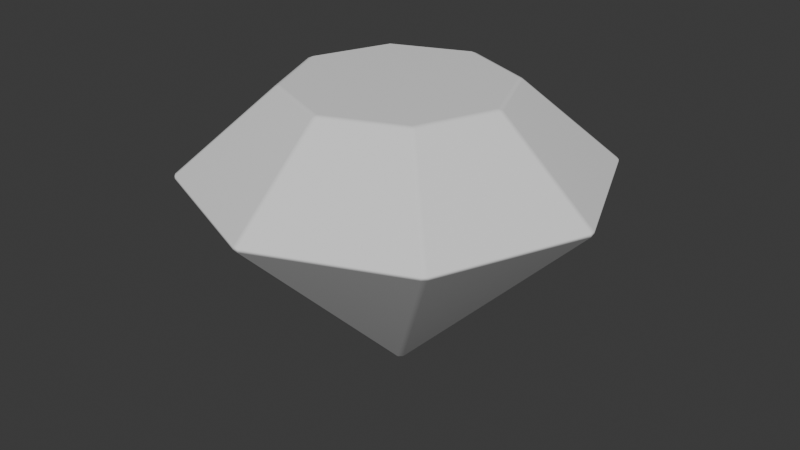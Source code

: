 # Source: gem.blend  (saved by Blender 4.4.30; exported with 4.5.12 LTS)
import bpy
from mathutils import Matrix  # noqa: F401  (used for matrix-valued properties, if any)

bpy.ops.wm.read_factory_settings(use_empty=True)
scene = bpy.context.scene
scene.name = 'Scene'

# ---- collections
col_collection = bpy.data.collections.new('Collection'); scene.collection.children.link(col_collection)

# ---- world
world_world = bpy.data.worlds.new('World'); scene.world = world_world
world_world.use_nodes = True; world_world.node_tree.nodes.clear()
_N = world_world.node_tree.nodes; _L = world_world.node_tree.links
n0 = _N.new('ShaderNodeOutputWorld'); n0.name = 'World Output'; n0.location = (300, 300)
n1 = _N.new('ShaderNodeBackground'); n1.name = 'Background'; n1.location = (10, 300)
n1.inputs[0].default_value = (0.05088, 0.05088, 0.05088, 1.0)
_L.new(n1.outputs[0], n0.inputs[0])
n0.is_active_output = True
world_world.color = (0.05088, 0.05088, 0.05088)
world_world.sun_shadow_jitter_overblur = 0.0

# ---- meshes
me_cylinder = bpy.data.meshes.new('Cylinder')
me_cylinder.from_pydata([(3.725e-09, 0.5101, 1.409), (0.01303, 0.53, 1.4), (-0.01303, 0.53, 1.4), (0.3607, 0.3607, 1.409), (0.384, 0.3656, 1.4), (0.3656, 0.384, 1.4), (-0.01295, 0.03126, 0.02575), (0.01295, 0.03126, 0.02575), (0.03126, 0.01295, 0.02575), (0.03126, -0.01295, 0.02575), (0.01295, -0.03126, 0.02575), (-0.01295, -0.03126, 0.02575), (-0.03126, -0.01295, 0.02575), (-0.03126, 0.01295, 0.02575), (0.01303, 0.9839, 1.009), (0.01295, 0.9848, 0.99), (-0.01295, 0.9848, 0.99), (-0.01303, 0.9839, 1.009), (0.6872, 0.7055, 0.99), (0.6865, 0.7049, 1.009), (0.7049, 0.6865, 1.009), (0.7055, 0.6872, 0.99), (0.9848, 0.01295, 0.99), (0.9839, 0.01303, 1.009), (0.9839, -0.01303, 1.009), (0.9848, -0.01295, 0.99), (0.6865, -0.7049, 1.009), (0.6872, -0.7055, 0.99), (0.7055, -0.6872, 0.99), (0.7049, -0.6865, 1.009), (-0.01303, -0.9839, 1.009), (-0.01295, -0.9848, 0.99), (0.01295, -0.9848, 0.99), (0.01303, -0.9839, 1.009), (-0.7049, -0.6865, 1.009), (-0.7055, -0.6872, 0.99), (-0.6872, -0.7055, 0.99), (-0.6865, -0.7049, 1.009), (-0.9839, 0.01303, 1.009), (-0.9848, 0.01295, 0.99), (-0.9848, -0.01295, 0.99), (-0.9839, -0.01303, 1.009), (-0.6865, 0.7049, 1.009), (-0.6872, 0.7055, 0.99), (-0.7055, 0.6872, 0.99), (-0.7049, 0.6865, 1.009), (0.5101, 0.0, 1.409), (0.53, -0.01303, 1.4), (0.53, 0.01303, 1.4), (0.384, -0.3656, 1.4), (0.3607, -0.3607, 1.409), (0.3656, -0.384, 1.4), (0.01303, -0.53, 1.4), (3.725e-09, -0.5101, 1.409), (-0.01303, -0.53, 1.4), (-0.384, -0.3656, 1.4), (-0.3656, -0.384, 1.4), (-0.3607, -0.3607, 1.409), (-0.53, 0.01303, 1.4), (-0.53, -0.01303, 1.4), (-0.5101, 0.0, 1.409), (-0.384, 0.3656, 1.4), (-0.3607, 0.3607, 1.409), (-0.3656, 0.384, 1.4)], [], [(19, 14, 1, 5), (8, 21, 22), (37, 30, 54, 56), (9, 25, 28), (10, 27, 32), (33, 26, 51, 52), (11, 31, 36), (23, 20, 4, 48), (12, 35, 40), (45, 38, 58, 61), (13, 39, 44), (6, 43, 16), (17, 42, 63, 2), (29, 24, 47, 49), (41, 34, 55, 59), (7, 15, 18), (0, 1, 2), (3, 4, 5), (6, 7, 8, 9, 10, 11, 12, 13), (14, 15, 16, 17), (18, 19, 20, 21), (22, 23, 24, 25), (26, 27, 28, 29), (30, 31, 32, 33), (34, 35, 36, 37), (38, 39, 40, 41), (42, 43, 44, 45), (46, 47, 48), (49, 50, 51), (52, 53, 54), (55, 56, 57), (58, 59, 60), (61, 62, 63), (54, 30, 33, 52), (63, 42, 45, 61), (2, 63, 62, 0), (61, 58, 60, 62), (18, 15, 14, 19), (6, 16, 15, 7), (51, 26, 29, 49), (59, 55, 57, 60), (22, 21, 20, 23), (17, 2, 1, 14), (56, 54, 53, 57), (28, 25, 24, 29), (58, 38, 41, 59), (52, 51, 50, 53), (32, 27, 26, 33), (37, 56, 55, 34), (49, 47, 46, 50), (36, 31, 30, 37), (47, 24, 23, 48), (48, 4, 3, 46), (40, 35, 34, 41), (19, 5, 4, 20), (5, 1, 0, 3), (44, 39, 38, 45), (16, 43, 42, 17), (21, 8, 7, 18), (25, 9, 8, 22), (27, 10, 9, 28), (31, 11, 10, 32), (35, 12, 11, 36), (39, 13, 12, 40), (43, 6, 13, 44), (3, 0, 62, 60, 57, 53, 50, 46)])
_uv = me_cylinder.uv_layers.new(name='UVMap')
_uv.uv.foreach_set('vector', [0.8775, 1.0, 0.9975, 1.0, 0.9962, 1.0, 0.8788, 1.0, 0.8727, 0.5183, 0.8727, 0.9951, 0.7535, 0.9951, 0.3775, 1.0, 0.4975, 1.0, 0.4962, 1.0, 0.3788, 1.0, 0.7477, 0.5183, 0.7477, 0.9951, 0.6285, 0.9951, 0.6227, 0.5183, 0.6227, 0.9951, 0.5035, 0.9951, 0.5025, 1.0, 0.6225, 1.0, 0.6212, 1.0, 0.5038, 1.0, 0.4977, 0.5183, 0.4977, 0.9951, 0.3785, 0.9951, 0.7525, 1.0, 0.8725, 1.0, 0.8712, 1.0, 0.7538, 1.0, 0.3727, 0.5183, 0.3727, 0.9951, 0.2535, 0.9951, 0.1275, 1.0, 0.2475, 1.0, 0.2462, 1.0, 0.1288, 1.0, 0.2477, 0.5183, 0.2477, 0.9951, 0.1285, 0.9951, 0.1227, 0.5183, 0.1227, 0.9951, 0.00352, 0.9951, 0.00249, 1.0, 0.1225, 1.0, 0.1212, 1.0, 0.003787, 1.0, 0.6275, 1.0, 0.7475, 1.0, 0.7462, 1.0, 0.6288, 1.0, 0.2525, 1.0, 0.3725, 1.0, 0.3712, 1.0, 0.2538, 1.0, 0.9977, 0.5183, 0.9977, 0.9951, 0.8785, 0.9951, 0.25, 0.4833, 0.2542, 0.4882, 0.2458, 0.4882, 0.415, 0.415, 0.4215, 0.4155, 0.4155, 0.4215, 0.3719, 0.5125, 0.3735, 0.5061, 0.3748, 0.5017, 0.375, 0.5061, 0.375, 0.5125, 0.375, 0.517, 0.3727, 0.5183, 0.3708, 0.517, 0.0004189, 0.9983, 0.001563, 0.9937, 0.00352, 0.9951, 0.002971, 1.0, 0.8785, 0.9951, 0.878, 1.0, 0.8754, 0.9983, 0.8766, 0.9937, 0.75, 0.9937, 0.75, 0.9983, 0.747, 1.0, 0.7477, 0.9951, 0.622, 1.0, 0.6227, 0.9951, 0.625, 0.9937, 0.625, 0.9983, 0.497, 1.0, 0.4977, 0.9951, 0.5, 0.9937, 0.5, 0.9983, 0.372, 1.0, 0.3727, 0.9951, 0.375, 0.9937, 0.375, 0.9983, 0.2504, 0.9983, 0.2516, 0.9937, 0.2535, 0.9951, 0.253, 1.0, 0.1254, 0.9983, 0.1266, 0.9937, 0.1285, 0.9951, 0.128, 1.0, 0.4833, 0.25, 0.4882, 0.2458, 0.4882, 0.2542, 0.4215, 0.08453, 0.415, 0.08502, 0.4155, 0.07854, 0.2542, 0.01175, 0.25, 0.01668, 0.2458, 0.01175, 0.3712, 1.0, 0.375, 1.0, 0.3733, 1.0, 0.25, 1.0, 0.2538, 1.0, 0.2517, 1.0, 0.07854, 0.4155, 0.08502, 0.415, 0.08453, 0.4215, 0.4962, 1.0, 0.4975, 1.0, 0.5025, 1.0, 0.5038, 1.0, 0.1212, 1.0, 0.1225, 1.0, 0.1275, 1.0, 0.1288, 1.0, 0.2458, 0.4882, 0.08453, 0.4215, 0.08502, 0.415, 0.25, 0.4833, 0.07854, 0.4155, 0.01175, 0.2542, 0.01668, 0.25, 0.08502, 0.415, 0.8785, 0.9951, 0.9977, 0.9951, 0.9975, 1.0, 0.8775, 1.0, 0.1227, 0.5183, 0.00352, 0.9951, 0.001563, 0.9937, 0.1208, 0.517, 0.6212, 1.0, 0.6225, 1.0, 0.6275, 1.0, 0.6288, 1.0, 0.01175, 0.2458, 0.07854, 0.08453, 0.08502, 0.08502, 0.01668, 0.25, 0.7535, 0.9951, 0.8727, 0.9951, 0.8725, 1.0, 0.7525, 1.0, 0.00249, 1.0, 0.003787, 1.0, 0.0, 1.0, 0.0, 1.0, 0.08453, 0.07854, 0.2458, 0.01175, 0.25, 0.01668, 0.08502, 0.08502, 0.6285, 0.9951, 0.7477, 0.9951, 0.7475, 1.0, 0.6275, 1.0, 0.2462, 1.0, 0.2475, 1.0, 0.2525, 1.0, 0.2538, 1.0, 0.2542, 0.01175, 0.4155, 0.07854, 0.415, 0.08502, 0.25, 0.01668, 0.5035, 0.9951, 0.6227, 0.9951, 0.6225, 1.0, 0.5025, 1.0, 0.3775, 1.0, 0.3788, 1.0, 0.3712, 1.0, 0.3725, 1.0, 0.4215, 0.08453, 0.4882, 0.2458, 0.4833, 0.25, 0.415, 0.08502, 0.3785, 0.9951, 0.4977, 0.9951, 0.4975, 1.0, 0.3775, 1.0, 0.7462, 1.0, 0.7475, 1.0, 0.7525, 1.0, 0.7538, 1.0, 0.4882, 0.2542, 0.4215, 0.4155, 0.415, 0.415, 0.4833, 0.25, 0.2535, 0.9951, 0.3727, 0.9951, 0.3725, 1.0, 0.2525, 1.0, 0.8775, 1.0, 0.8788, 1.0, 0.8712, 1.0, 0.8725, 1.0, 0.4155, 0.4215, 0.2542, 0.4882, 0.25, 0.4833, 0.415, 0.415, 0.1285, 0.9951, 0.2477, 0.9951, 0.2475, 1.0, 0.1275, 1.0, 0.00352, 0.9951, 0.1227, 0.9951, 0.1225, 1.0, 0.00249, 1.0, 0.8766, 0.9937, 0.9958, 0.517, 0.9977, 0.5183, 0.8785, 0.9951, 0.7477, 0.9951, 0.7477, 0.5183, 0.75, 0.517, 0.75, 0.9937, 0.6227, 0.9951, 0.6227, 0.5183, 0.625, 0.517, 0.625, 0.9937, 0.4977, 0.9951, 0.4977, 0.5183, 0.5, 0.517, 0.5, 0.9937, 0.3727, 0.9951, 0.3727, 0.5183, 0.375, 0.517, 0.375, 0.9937, 0.2516, 0.9937, 0.3708, 0.517, 0.3727, 0.5183, 0.2535, 0.9951, 0.1266, 0.9937, 0.2458, 0.517, 0.2477, 0.5183, 0.1285, 0.9951, 0.415, 0.415, 0.25, 0.4833, 0.08502, 0.415, 0.01668, 0.25, 0.08502, 0.08502, 0.25, 0.01668, 0.415, 0.08502, 0.4833, 0.25])
me_cylinder.update()

# ---- objects
ob_cylinder = bpy.data.objects.new('Cylinder', me_cylinder)

# ---- transforms, parenting, visibility, modifiers, constraints
ob_cylinder.location = (0.0, 0.0, 0.0)
_m = ob_cylinder.modifiers.new('WeightedNormal', 'WEIGHTED_NORMAL')

# ---- collection membership
col_collection.objects.link(ob_cylinder)

# ---- scene / render settings (as saved in the file)
scene.frame_start = 1; scene.frame_end = 250; scene.frame_set(1)
scene.render.engine = 'BLENDER_EEVEE_NEXT'
bpy.context.view_layer.update()

# ---- added for rendering (the .blend has no active camera and no usable light): camera, sun
cam_auto = bpy.data.cameras.new('AutoCamera')
cam_auto.lens = 50.0
cam_auto.sensor_width = 36.0
cam_auto.clip_end = 1000.0
ob_auto_camera = bpy.data.objects.new('AutoCamera', cam_auto)
scene.collection.objects.link(ob_auto_camera)
ob_auto_camera.location = (2.87749, -3.45299, 3.01947)
ob_auto_camera.rotation_euler = (1.09748, -7.21219e-08, 0.694738)
scene.camera = ob_auto_camera
light_auto_sun = bpy.data.lights.new('AutoSun', 'SUN')
light_auto_sun.energy = 3.0
light_auto_sun.angle = 0.0523599
ob_auto_sun = bpy.data.objects.new('AutoSun', light_auto_sun)
scene.collection.objects.link(ob_auto_sun)
ob_auto_sun.rotation_euler = (0.872665, 0.174533, 0.523599)
bpy.context.view_layer.update()
